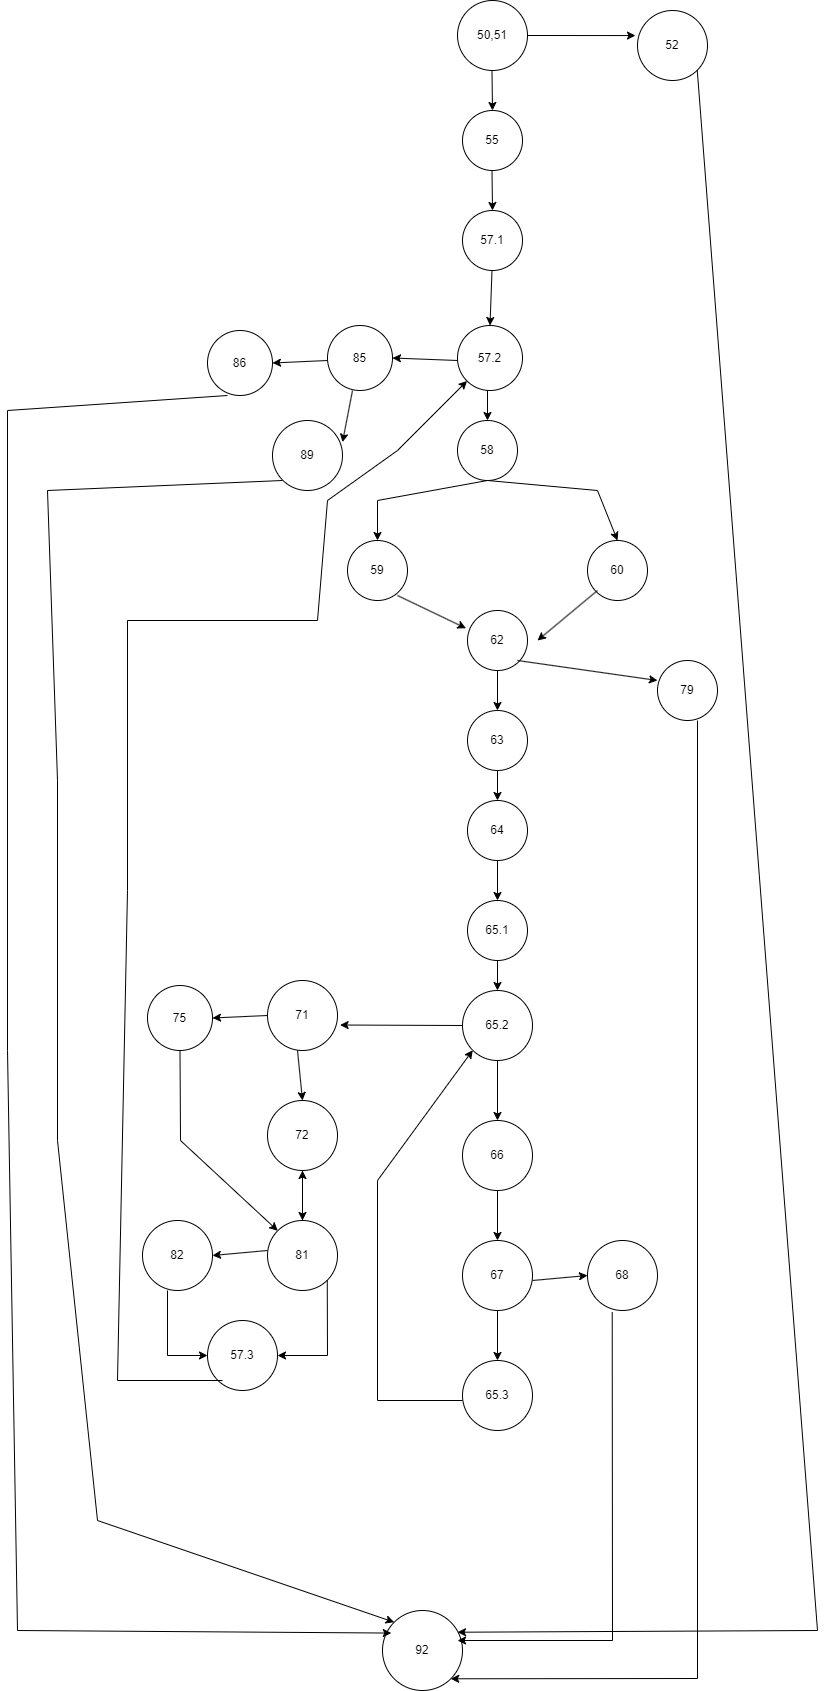

The diagram above was exported from draw.io. Its source (the exported page's mxGraphModel, read from the mxfile embedded in the PNG):
<mxGraphModel dx="4350" dy="1767" grid="1" gridSize="10" guides="1" tooltips="1" connect="1" arrows="1" fold="1" page="1" pageScale="1" pageWidth="850" pageHeight="1100" math="0" shadow="0">
  <root>
    <mxCell id="0" />
    <mxCell id="1" parent="0" />
    <mxCell id="3Xu9-qmiWmHO93z3MAiy-1" value="50,51" style="ellipse;whiteSpace=wrap;html=1;aspect=fixed;" vertex="1" parent="1">
      <mxGeometry x="360" y="20" width="70" height="70" as="geometry" />
    </mxCell>
    <mxCell id="3Xu9-qmiWmHO93z3MAiy-4" value="" style="endArrow=classic;html=1;rounded=0;exitX=1;exitY=0.5;exitDx=0;exitDy=0;entryX=-0.029;entryY=0.358;entryDx=0;entryDy=0;entryPerimeter=0;" edge="1" parent="1" source="3Xu9-qmiWmHO93z3MAiy-1" target="3Xu9-qmiWmHO93z3MAiy-5">
      <mxGeometry width="50" height="50" relative="1" as="geometry">
        <mxPoint x="440" y="60" as="sourcePoint" />
        <mxPoint x="580" y="60" as="targetPoint" />
      </mxGeometry>
    </mxCell>
    <mxCell id="3Xu9-qmiWmHO93z3MAiy-5" value="52" style="ellipse;whiteSpace=wrap;html=1;aspect=fixed;" vertex="1" parent="1">
      <mxGeometry x="540" y="30" width="70" height="70" as="geometry" />
    </mxCell>
    <mxCell id="3Xu9-qmiWmHO93z3MAiy-8" value="" style="endArrow=classic;html=1;rounded=0;" edge="1" parent="1" target="3Xu9-qmiWmHO93z3MAiy-9">
      <mxGeometry width="50" height="50" relative="1" as="geometry">
        <mxPoint x="394.5" y="90" as="sourcePoint" />
        <mxPoint x="394.5" y="140" as="targetPoint" />
      </mxGeometry>
    </mxCell>
    <mxCell id="3Xu9-qmiWmHO93z3MAiy-9" value="55" style="ellipse;whiteSpace=wrap;html=1;aspect=fixed;" vertex="1" parent="1">
      <mxGeometry x="365" y="130" width="60" height="60" as="geometry" />
    </mxCell>
    <mxCell id="3Xu9-qmiWmHO93z3MAiy-10" value="" style="endArrow=classic;html=1;rounded=0;" edge="1" parent="1" target="3Xu9-qmiWmHO93z3MAiy-11">
      <mxGeometry width="50" height="50" relative="1" as="geometry">
        <mxPoint x="394.5" y="190" as="sourcePoint" />
        <mxPoint x="394.5" y="250" as="targetPoint" />
      </mxGeometry>
    </mxCell>
    <mxCell id="3Xu9-qmiWmHO93z3MAiy-11" value="57.1" style="ellipse;whiteSpace=wrap;html=1;aspect=fixed;" vertex="1" parent="1">
      <mxGeometry x="365" y="230" width="60" height="60" as="geometry" />
    </mxCell>
    <mxCell id="3Xu9-qmiWmHO93z3MAiy-12" value="" style="endArrow=classic;html=1;rounded=0;" edge="1" parent="1" target="3Xu9-qmiWmHO93z3MAiy-13">
      <mxGeometry width="50" height="50" relative="1" as="geometry">
        <mxPoint x="394.5" y="290" as="sourcePoint" />
        <mxPoint x="394.5" y="340" as="targetPoint" />
      </mxGeometry>
    </mxCell>
    <mxCell id="3Xu9-qmiWmHO93z3MAiy-13" value="57.2" style="ellipse;whiteSpace=wrap;html=1;aspect=fixed;" vertex="1" parent="1">
      <mxGeometry x="360" y="345" width="65" height="65" as="geometry" />
    </mxCell>
    <mxCell id="3Xu9-qmiWmHO93z3MAiy-14" value="" style="endArrow=classic;html=1;rounded=0;" edge="1" parent="1" target="3Xu9-qmiWmHO93z3MAiy-15">
      <mxGeometry width="50" height="50" relative="1" as="geometry">
        <mxPoint x="390" y="410" as="sourcePoint" />
        <mxPoint x="390" y="450" as="targetPoint" />
      </mxGeometry>
    </mxCell>
    <mxCell id="3Xu9-qmiWmHO93z3MAiy-15" value="58" style="ellipse;whiteSpace=wrap;html=1;aspect=fixed;" vertex="1" parent="1">
      <mxGeometry x="360" y="440" width="60" height="60" as="geometry" />
    </mxCell>
    <mxCell id="3Xu9-qmiWmHO93z3MAiy-16" value="" style="endArrow=classic;html=1;rounded=0;" edge="1" parent="1">
      <mxGeometry width="50" height="50" relative="1" as="geometry">
        <mxPoint x="390" y="500" as="sourcePoint" />
        <mxPoint x="280" y="560" as="targetPoint" />
        <Array as="points">
          <mxPoint x="280" y="520" />
        </Array>
      </mxGeometry>
    </mxCell>
    <mxCell id="3Xu9-qmiWmHO93z3MAiy-17" value="" style="endArrow=classic;html=1;rounded=0;" edge="1" parent="1">
      <mxGeometry width="50" height="50" relative="1" as="geometry">
        <mxPoint x="390" y="500" as="sourcePoint" />
        <mxPoint x="520" y="560" as="targetPoint" />
        <Array as="points">
          <mxPoint x="500" y="510" />
        </Array>
      </mxGeometry>
    </mxCell>
    <mxCell id="3Xu9-qmiWmHO93z3MAiy-18" value="59" style="ellipse;whiteSpace=wrap;html=1;aspect=fixed;" vertex="1" parent="1">
      <mxGeometry x="250" y="560" width="60" height="60" as="geometry" />
    </mxCell>
    <mxCell id="3Xu9-qmiWmHO93z3MAiy-19" value="60" style="ellipse;whiteSpace=wrap;html=1;aspect=fixed;" vertex="1" parent="1">
      <mxGeometry x="490" y="560" width="60" height="60" as="geometry" />
    </mxCell>
    <mxCell id="3Xu9-qmiWmHO93z3MAiy-22" value="62" style="ellipse;whiteSpace=wrap;html=1;aspect=fixed;" vertex="1" parent="1">
      <mxGeometry x="370" y="630" width="60" height="60" as="geometry" />
    </mxCell>
    <mxCell id="3Xu9-qmiWmHO93z3MAiy-23" value="" style="endArrow=classic;html=1;rounded=0;entryX=-0.026;entryY=0.296;entryDx=0;entryDy=0;entryPerimeter=0;" edge="1" parent="1" target="3Xu9-qmiWmHO93z3MAiy-22">
      <mxGeometry width="50" height="50" relative="1" as="geometry">
        <mxPoint x="300" y="615" as="sourcePoint" />
        <mxPoint x="350" y="565" as="targetPoint" />
      </mxGeometry>
    </mxCell>
    <mxCell id="3Xu9-qmiWmHO93z3MAiy-25" value="" style="endArrow=classic;html=1;rounded=0;" edge="1" parent="1">
      <mxGeometry width="50" height="50" relative="1" as="geometry">
        <mxPoint x="500" y="610" as="sourcePoint" />
        <mxPoint x="440" y="660" as="targetPoint" />
      </mxGeometry>
    </mxCell>
    <mxCell id="3Xu9-qmiWmHO93z3MAiy-26" value="63" style="ellipse;whiteSpace=wrap;html=1;aspect=fixed;" vertex="1" parent="1">
      <mxGeometry x="370" y="730" width="60" height="60" as="geometry" />
    </mxCell>
    <mxCell id="3Xu9-qmiWmHO93z3MAiy-27" value="" style="endArrow=classic;html=1;rounded=0;entryX=0.5;entryY=0;entryDx=0;entryDy=0;" edge="1" parent="1" target="3Xu9-qmiWmHO93z3MAiy-26">
      <mxGeometry width="50" height="50" relative="1" as="geometry">
        <mxPoint x="400" y="690" as="sourcePoint" />
        <mxPoint x="500" y="730" as="targetPoint" />
      </mxGeometry>
    </mxCell>
    <mxCell id="3Xu9-qmiWmHO93z3MAiy-28" value="79" style="ellipse;whiteSpace=wrap;html=1;aspect=fixed;" vertex="1" parent="1">
      <mxGeometry x="560" y="680" width="60" height="60" as="geometry" />
    </mxCell>
    <mxCell id="3Xu9-qmiWmHO93z3MAiy-29" value="" style="endArrow=classic;html=1;rounded=0;" edge="1" parent="1">
      <mxGeometry width="50" height="50" relative="1" as="geometry">
        <mxPoint x="420" y="680" as="sourcePoint" />
        <mxPoint x="560" y="700" as="targetPoint" />
      </mxGeometry>
    </mxCell>
    <mxCell id="3Xu9-qmiWmHO93z3MAiy-30" value="64" style="ellipse;whiteSpace=wrap;html=1;aspect=fixed;" vertex="1" parent="1">
      <mxGeometry x="370" y="820" width="60" height="60" as="geometry" />
    </mxCell>
    <mxCell id="3Xu9-qmiWmHO93z3MAiy-31" value="65.1" style="ellipse;whiteSpace=wrap;html=1;aspect=fixed;" vertex="1" parent="1">
      <mxGeometry x="370" y="920" width="60" height="60" as="geometry" />
    </mxCell>
    <mxCell id="3Xu9-qmiWmHO93z3MAiy-32" value="" style="endArrow=classic;html=1;rounded=0;entryX=0.5;entryY=0;entryDx=0;entryDy=0;" edge="1" parent="1" target="3Xu9-qmiWmHO93z3MAiy-30">
      <mxGeometry width="50" height="50" relative="1" as="geometry">
        <mxPoint x="400" y="790" as="sourcePoint" />
        <mxPoint x="450" y="740" as="targetPoint" />
      </mxGeometry>
    </mxCell>
    <mxCell id="3Xu9-qmiWmHO93z3MAiy-34" value="" style="endArrow=classic;html=1;rounded=0;entryX=0.5;entryY=0;entryDx=0;entryDy=0;" edge="1" parent="1" target="3Xu9-qmiWmHO93z3MAiy-31">
      <mxGeometry width="50" height="50" relative="1" as="geometry">
        <mxPoint x="400" y="880" as="sourcePoint" />
        <mxPoint x="450" y="830" as="targetPoint" />
      </mxGeometry>
    </mxCell>
    <mxCell id="3Xu9-qmiWmHO93z3MAiy-35" value="65.2" style="ellipse;whiteSpace=wrap;html=1;aspect=fixed;" vertex="1" parent="1">
      <mxGeometry x="365" y="1010" width="70" height="70" as="geometry" />
    </mxCell>
    <mxCell id="3Xu9-qmiWmHO93z3MAiy-36" value="" style="endArrow=classic;html=1;rounded=0;entryX=0.5;entryY=0;entryDx=0;entryDy=0;" edge="1" parent="1" target="3Xu9-qmiWmHO93z3MAiy-35">
      <mxGeometry width="50" height="50" relative="1" as="geometry">
        <mxPoint x="400" y="980" as="sourcePoint" />
        <mxPoint x="450" y="930" as="targetPoint" />
      </mxGeometry>
    </mxCell>
    <mxCell id="3Xu9-qmiWmHO93z3MAiy-37" value="71" style="ellipse;whiteSpace=wrap;html=1;aspect=fixed;" vertex="1" parent="1">
      <mxGeometry x="170" y="1000" width="70" height="70" as="geometry" />
    </mxCell>
    <mxCell id="3Xu9-qmiWmHO93z3MAiy-38" value="" style="endArrow=classic;html=1;rounded=0;entryX=1.037;entryY=0.636;entryDx=0;entryDy=0;entryPerimeter=0;" edge="1" parent="1" source="3Xu9-qmiWmHO93z3MAiy-35" target="3Xu9-qmiWmHO93z3MAiy-37">
      <mxGeometry width="50" height="50" relative="1" as="geometry">
        <mxPoint x="260" y="970" as="sourcePoint" />
        <mxPoint x="310" y="930" as="targetPoint" />
      </mxGeometry>
    </mxCell>
    <mxCell id="3Xu9-qmiWmHO93z3MAiy-39" value="72" style="ellipse;whiteSpace=wrap;html=1;aspect=fixed;" vertex="1" parent="1">
      <mxGeometry x="170" y="1120" width="70" height="70" as="geometry" />
    </mxCell>
    <mxCell id="3Xu9-qmiWmHO93z3MAiy-40" value="" style="endArrow=classic;html=1;rounded=0;entryX=0.5;entryY=0;entryDx=0;entryDy=0;" edge="1" parent="1" target="3Xu9-qmiWmHO93z3MAiy-39">
      <mxGeometry width="50" height="50" relative="1" as="geometry">
        <mxPoint x="200" y="1070" as="sourcePoint" />
        <mxPoint x="250" y="1020" as="targetPoint" />
      </mxGeometry>
    </mxCell>
    <mxCell id="3Xu9-qmiWmHO93z3MAiy-41" value="75" style="ellipse;whiteSpace=wrap;html=1;aspect=fixed;" vertex="1" parent="1">
      <mxGeometry x="50" y="1005" width="65" height="65" as="geometry" />
    </mxCell>
    <mxCell id="3Xu9-qmiWmHO93z3MAiy-42" value="" style="endArrow=classic;html=1;rounded=0;entryX=1;entryY=0.5;entryDx=0;entryDy=0;exitX=0;exitY=0.5;exitDx=0;exitDy=0;" edge="1" parent="1" source="3Xu9-qmiWmHO93z3MAiy-37" target="3Xu9-qmiWmHO93z3MAiy-41">
      <mxGeometry width="50" height="50" relative="1" as="geometry">
        <mxPoint x="160" y="1040" as="sourcePoint" />
        <mxPoint x="210" y="990" as="targetPoint" />
      </mxGeometry>
    </mxCell>
    <mxCell id="3Xu9-qmiWmHO93z3MAiy-50" value="" style="edgeStyle=orthogonalEdgeStyle;rounded=0;orthogonalLoop=1;jettySize=auto;html=1;" edge="1" parent="1" source="3Xu9-qmiWmHO93z3MAiy-43" target="3Xu9-qmiWmHO93z3MAiy-39">
      <mxGeometry relative="1" as="geometry" />
    </mxCell>
    <mxCell id="3Xu9-qmiWmHO93z3MAiy-43" value="81" style="ellipse;whiteSpace=wrap;html=1;aspect=fixed;" vertex="1" parent="1">
      <mxGeometry x="170" y="1240" width="70" height="70" as="geometry" />
    </mxCell>
    <mxCell id="3Xu9-qmiWmHO93z3MAiy-44" value="82" style="ellipse;whiteSpace=wrap;html=1;aspect=fixed;" vertex="1" parent="1">
      <mxGeometry x="45" y="1240" width="70" height="70" as="geometry" />
    </mxCell>
    <mxCell id="3Xu9-qmiWmHO93z3MAiy-45" value="" style="endArrow=classic;html=1;rounded=0;entryX=0.5;entryY=0;entryDx=0;entryDy=0;exitX=0.5;exitY=1;exitDx=0;exitDy=0;" edge="1" parent="1" source="3Xu9-qmiWmHO93z3MAiy-39" target="3Xu9-qmiWmHO93z3MAiy-43">
      <mxGeometry width="50" height="50" relative="1" as="geometry">
        <mxPoint x="160" y="1240" as="sourcePoint" />
        <mxPoint x="210" y="1190" as="targetPoint" />
      </mxGeometry>
    </mxCell>
    <mxCell id="3Xu9-qmiWmHO93z3MAiy-46" value="" style="endArrow=classic;html=1;rounded=0;exitX=0.5;exitY=1;exitDx=0;exitDy=0;entryX=0;entryY=0;entryDx=0;entryDy=0;" edge="1" parent="1" source="3Xu9-qmiWmHO93z3MAiy-41" target="3Xu9-qmiWmHO93z3MAiy-43">
      <mxGeometry width="50" height="50" relative="1" as="geometry">
        <mxPoint x="150" y="1170" as="sourcePoint" />
        <mxPoint x="100" y="1090" as="targetPoint" />
        <Array as="points">
          <mxPoint x="83" y="1160" />
        </Array>
      </mxGeometry>
    </mxCell>
    <mxCell id="3Xu9-qmiWmHO93z3MAiy-47" value="" style="endArrow=classic;html=1;rounded=0;entryX=1;entryY=0.5;entryDx=0;entryDy=0;" edge="1" parent="1" target="3Xu9-qmiWmHO93z3MAiy-44">
      <mxGeometry width="50" height="50" relative="1" as="geometry">
        <mxPoint x="170" y="1270" as="sourcePoint" />
        <mxPoint x="120" y="1270" as="targetPoint" />
      </mxGeometry>
    </mxCell>
    <mxCell id="3Xu9-qmiWmHO93z3MAiy-48" value="57.3" style="ellipse;whiteSpace=wrap;html=1;aspect=fixed;" vertex="1" parent="1">
      <mxGeometry x="110" y="1340" width="70" height="70" as="geometry" />
    </mxCell>
    <mxCell id="3Xu9-qmiWmHO93z3MAiy-49" value="" style="endArrow=classic;html=1;rounded=0;entryX=0;entryY=0.5;entryDx=0;entryDy=0;" edge="1" parent="1" target="3Xu9-qmiWmHO93z3MAiy-48">
      <mxGeometry width="50" height="50" relative="1" as="geometry">
        <mxPoint x="70" y="1310" as="sourcePoint" />
        <mxPoint x="120" y="1260" as="targetPoint" />
        <Array as="points">
          <mxPoint x="70" y="1375" />
        </Array>
      </mxGeometry>
    </mxCell>
    <mxCell id="3Xu9-qmiWmHO93z3MAiy-51" value="" style="endArrow=classic;html=1;rounded=0;exitX=1;exitY=1;exitDx=0;exitDy=0;" edge="1" parent="1" source="3Xu9-qmiWmHO93z3MAiy-43" target="3Xu9-qmiWmHO93z3MAiy-48">
      <mxGeometry width="50" height="50" relative="1" as="geometry">
        <mxPoint x="200" y="1310" as="sourcePoint" />
        <mxPoint x="250" y="1260" as="targetPoint" />
        <Array as="points">
          <mxPoint x="230" y="1375" />
        </Array>
      </mxGeometry>
    </mxCell>
    <mxCell id="3Xu9-qmiWmHO93z3MAiy-52" value="66" style="ellipse;whiteSpace=wrap;html=1;aspect=fixed;" vertex="1" parent="1">
      <mxGeometry x="365" y="1140" width="70" height="70" as="geometry" />
    </mxCell>
    <mxCell id="3Xu9-qmiWmHO93z3MAiy-53" value="" style="endArrow=classic;html=1;rounded=0;entryX=0.5;entryY=0;entryDx=0;entryDy=0;" edge="1" parent="1" target="3Xu9-qmiWmHO93z3MAiy-52">
      <mxGeometry width="50" height="50" relative="1" as="geometry">
        <mxPoint x="400" y="1080" as="sourcePoint" />
        <mxPoint x="450" y="1030" as="targetPoint" />
      </mxGeometry>
    </mxCell>
    <mxCell id="3Xu9-qmiWmHO93z3MAiy-54" value="67" style="ellipse;whiteSpace=wrap;html=1;aspect=fixed;" vertex="1" parent="1">
      <mxGeometry x="365" y="1260" width="70" height="70" as="geometry" />
    </mxCell>
    <mxCell id="3Xu9-qmiWmHO93z3MAiy-55" value="68" style="ellipse;whiteSpace=wrap;html=1;aspect=fixed;direction=south;" vertex="1" parent="1">
      <mxGeometry x="490" y="1260" width="70" height="70" as="geometry" />
    </mxCell>
    <mxCell id="3Xu9-qmiWmHO93z3MAiy-56" value="" style="endArrow=classic;html=1;rounded=0;entryX=0.5;entryY=1;entryDx=0;entryDy=0;" edge="1" parent="1" target="3Xu9-qmiWmHO93z3MAiy-55">
      <mxGeometry width="50" height="50" relative="1" as="geometry">
        <mxPoint x="435" y="1300" as="sourcePoint" />
        <mxPoint x="485" y="1250" as="targetPoint" />
      </mxGeometry>
    </mxCell>
    <mxCell id="3Xu9-qmiWmHO93z3MAiy-57" value="" style="endArrow=classic;html=1;rounded=0;entryX=0.5;entryY=0;entryDx=0;entryDy=0;" edge="1" parent="1" target="3Xu9-qmiWmHO93z3MAiy-54">
      <mxGeometry width="50" height="50" relative="1" as="geometry">
        <mxPoint x="400" y="1210" as="sourcePoint" />
        <mxPoint x="450" y="1160" as="targetPoint" />
      </mxGeometry>
    </mxCell>
    <mxCell id="3Xu9-qmiWmHO93z3MAiy-58" value="65.3" style="ellipse;whiteSpace=wrap;html=1;aspect=fixed;" vertex="1" parent="1">
      <mxGeometry x="365" y="1380" width="70" height="70" as="geometry" />
    </mxCell>
    <mxCell id="3Xu9-qmiWmHO93z3MAiy-59" value="" style="endArrow=classic;html=1;rounded=0;entryX=0.5;entryY=0;entryDx=0;entryDy=0;" edge="1" parent="1" target="3Xu9-qmiWmHO93z3MAiy-58">
      <mxGeometry width="50" height="50" relative="1" as="geometry">
        <mxPoint x="400" y="1330" as="sourcePoint" />
        <mxPoint x="450" y="1280" as="targetPoint" />
      </mxGeometry>
    </mxCell>
    <mxCell id="3Xu9-qmiWmHO93z3MAiy-60" value="" style="endArrow=classic;html=1;rounded=0;entryX=0;entryY=1;entryDx=0;entryDy=0;" edge="1" parent="1" target="3Xu9-qmiWmHO93z3MAiy-35">
      <mxGeometry width="50" height="50" relative="1" as="geometry">
        <mxPoint x="365" y="1420" as="sourcePoint" />
        <mxPoint x="320" y="1090" as="targetPoint" />
        <Array as="points">
          <mxPoint x="280" y="1420" />
          <mxPoint x="280" y="1200" />
        </Array>
      </mxGeometry>
    </mxCell>
    <mxCell id="3Xu9-qmiWmHO93z3MAiy-61" value="85" style="ellipse;whiteSpace=wrap;html=1;aspect=fixed;" vertex="1" parent="1">
      <mxGeometry x="230" y="345" width="65" height="65" as="geometry" />
    </mxCell>
    <mxCell id="3Xu9-qmiWmHO93z3MAiy-62" value="86" style="ellipse;whiteSpace=wrap;html=1;aspect=fixed;" vertex="1" parent="1">
      <mxGeometry x="110" y="350" width="65" height="65" as="geometry" />
    </mxCell>
    <mxCell id="3Xu9-qmiWmHO93z3MAiy-63" value="" style="endArrow=classic;html=1;rounded=0;entryX=1;entryY=0.5;entryDx=0;entryDy=0;" edge="1" parent="1" target="3Xu9-qmiWmHO93z3MAiy-62">
      <mxGeometry width="50" height="50" relative="1" as="geometry">
        <mxPoint x="230" y="380" as="sourcePoint" />
        <mxPoint x="180" y="380" as="targetPoint" />
      </mxGeometry>
    </mxCell>
    <mxCell id="3Xu9-qmiWmHO93z3MAiy-64" value="" style="endArrow=classic;html=1;rounded=0;entryX=1;entryY=0.5;entryDx=0;entryDy=0;" edge="1" parent="1" target="3Xu9-qmiWmHO93z3MAiy-61">
      <mxGeometry width="50" height="50" relative="1" as="geometry">
        <mxPoint x="360" y="380" as="sourcePoint" />
        <mxPoint x="410" y="330" as="targetPoint" />
      </mxGeometry>
    </mxCell>
    <mxCell id="3Xu9-qmiWmHO93z3MAiy-65" value="89" style="ellipse;whiteSpace=wrap;html=1;aspect=fixed;" vertex="1" parent="1">
      <mxGeometry x="175" y="440" width="70" height="70" as="geometry" />
    </mxCell>
    <mxCell id="3Xu9-qmiWmHO93z3MAiy-67" value="" style="endArrow=classic;html=1;rounded=0;entryX=1;entryY=0.31;entryDx=0;entryDy=0;entryPerimeter=0;" edge="1" parent="1" target="3Xu9-qmiWmHO93z3MAiy-65">
      <mxGeometry width="50" height="50" relative="1" as="geometry">
        <mxPoint x="255" y="410" as="sourcePoint" />
        <mxPoint x="295" y="480" as="targetPoint" />
      </mxGeometry>
    </mxCell>
    <mxCell id="3Xu9-qmiWmHO93z3MAiy-68" value="" style="endArrow=classic;html=1;rounded=0;entryX=0;entryY=1;entryDx=0;entryDy=0;" edge="1" parent="1" target="3Xu9-qmiWmHO93z3MAiy-13">
      <mxGeometry width="50" height="50" relative="1" as="geometry">
        <mxPoint x="125" y="1400" as="sourcePoint" />
        <mxPoint x="280" y="460" as="targetPoint" />
        <Array as="points">
          <mxPoint x="20" y="1400" />
          <mxPoint x="30" y="910" />
          <mxPoint x="30" y="640" />
          <mxPoint x="220" y="640" />
          <mxPoint x="230" y="520" />
          <mxPoint x="300" y="470" />
        </Array>
      </mxGeometry>
    </mxCell>
    <mxCell id="3Xu9-qmiWmHO93z3MAiy-69" value="92" style="ellipse;whiteSpace=wrap;html=1;aspect=fixed;" vertex="1" parent="1">
      <mxGeometry x="285" y="1630" width="80" height="80" as="geometry" />
    </mxCell>
    <mxCell id="3Xu9-qmiWmHO93z3MAiy-70" value="" style="endArrow=classic;html=1;rounded=0;entryX=0.11;entryY=0.282;entryDx=0;entryDy=0;entryPerimeter=0;" edge="1" parent="1" target="3Xu9-qmiWmHO93z3MAiy-69">
      <mxGeometry width="50" height="50" relative="1" as="geometry">
        <mxPoint x="130" y="415" as="sourcePoint" />
        <mxPoint x="180" y="365" as="targetPoint" />
        <Array as="points">
          <mxPoint x="-90" y="430" />
          <mxPoint x="-90" y="1070" />
          <mxPoint x="-80" y="1650" />
        </Array>
      </mxGeometry>
    </mxCell>
    <mxCell id="3Xu9-qmiWmHO93z3MAiy-71" value="" style="endArrow=classic;html=1;rounded=0;entryX=0;entryY=0;entryDx=0;entryDy=0;" edge="1" parent="1" target="3Xu9-qmiWmHO93z3MAiy-69">
      <mxGeometry width="50" height="50" relative="1" as="geometry">
        <mxPoint x="185" y="500" as="sourcePoint" />
        <mxPoint x="40" y="590" as="targetPoint" />
        <Array as="points">
          <mxPoint x="-50" y="510" />
          <mxPoint x="-40" y="800" />
          <mxPoint x="-40" y="1160" />
          <mxPoint y="1540" />
        </Array>
      </mxGeometry>
    </mxCell>
    <mxCell id="3Xu9-qmiWmHO93z3MAiy-72" value="" style="endArrow=classic;html=1;rounded=0;entryX=0.938;entryY=0.375;entryDx=0;entryDy=0;entryPerimeter=0;exitX=1.021;exitY=0.647;exitDx=0;exitDy=0;exitPerimeter=0;" edge="1" parent="1" source="3Xu9-qmiWmHO93z3MAiy-55" target="3Xu9-qmiWmHO93z3MAiy-69">
      <mxGeometry width="50" height="50" relative="1" as="geometry">
        <mxPoint x="380" y="1590" as="sourcePoint" />
        <mxPoint x="430" y="1540" as="targetPoint" />
        <Array as="points">
          <mxPoint x="515" y="1660" />
        </Array>
      </mxGeometry>
    </mxCell>
    <mxCell id="3Xu9-qmiWmHO93z3MAiy-73" value="" style="endArrow=classic;html=1;rounded=0;entryX=1;entryY=1;entryDx=0;entryDy=0;" edge="1" parent="1" target="3Xu9-qmiWmHO93z3MAiy-69">
      <mxGeometry width="50" height="50" relative="1" as="geometry">
        <mxPoint x="600" y="740" as="sourcePoint" />
        <mxPoint x="600" y="1730" as="targetPoint" />
        <Array as="points">
          <mxPoint x="600" y="1698" />
        </Array>
      </mxGeometry>
    </mxCell>
    <mxCell id="3Xu9-qmiWmHO93z3MAiy-74" value="" style="endArrow=classic;html=1;rounded=0;entryX=1;entryY=0;entryDx=0;entryDy=0;exitX=1;exitY=1;exitDx=0;exitDy=0;" edge="1" parent="1" source="3Xu9-qmiWmHO93z3MAiy-5">
      <mxGeometry width="50" height="50" relative="1" as="geometry">
        <mxPoint x="586.72" y="110" as="sourcePoint" />
        <mxPoint x="360.00427124746193" y="1651.7157287525383" as="targetPoint" />
        <Array as="points">
          <mxPoint x="720" y="1650" />
        </Array>
      </mxGeometry>
    </mxCell>
  </root>
</mxGraphModel>